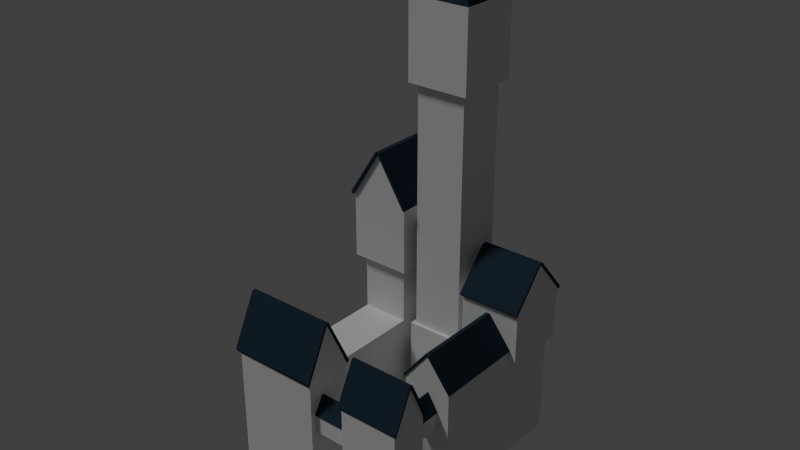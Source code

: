 # Source: guild_layout.blend  (saved by Blender 2.76.0; exported with 4.5.12 LTS)
import bpy
from mathutils import Matrix  # noqa: F401  (used for matrix-valued properties, if any)

bpy.ops.wm.read_factory_settings(use_empty=True)
scene = bpy.context.scene
scene.name = 'Scene'

# ---- collections
col_collection_1 = bpy.data.collections.new('Collection 1'); scene.collection.children.link(col_collection_1)
col_collection_2 = bpy.data.collections.new('Collection 2'); scene.collection.children.link(col_collection_2)
col_collection_2.hide_render = True
col_collection_2.hide_viewport = True

# ---- materials (node trees are filled in below, after node groups)
mat_ardoise = bpy.data.materials.new('ardoise')
mat_ardoise.alpha_threshold = 0.0
mat_ardoise.use_transparent_shadow = False
mat_ardoise.diffuse_color = (0.01764, 0.03434, 0.05286, 1.0)
mat_ardoise.specular_color = (0.1025, 0.1025, 0.1025)
mat_ardoise.roughness = 0.5
mat_ardoise.specular_intensity = 0.1573
mat_ardoise.line_color = (0.0, 0.0, 0.0, 1.0)
mat_material = bpy.data.materials.new('Material')
mat_material.alpha_threshold = 0.0
mat_material.use_transparent_shadow = False
mat_material.roughness = 0.5
mat_material_001 = bpy.data.materials.new('Material.001')
mat_material_001.alpha_threshold = 0.0
mat_material_001.use_transparent_shadow = False
mat_material_001.roughness = 0.5

# ---- material node trees

# ---- world
world_world = bpy.data.worlds.new('World'); scene.world = world_world
world_world.color = (0.05088, 0.05088, 0.05088)
world_world.use_sun_shadow = False
world_world.sun_shadow_jitter_overblur = 0.0
world_world.cycles.sampling_method = 'MANUAL'
world_world.cycles.sample_map_resolution = 256

# ---- lights
light_lamp = bpy.data.lights.new('Lamp', 'SUN')
light_lamp.transmission_factor = 0.0
light_lamp.cutoff_distance = 30.0
light_lamp.angle = 0.1993
light_lamp.energy = 1.0
light_lamp.shadow_buffer_clip_start = 1.001
light_lamp.shadow_soft_size = 0.1
light_lamp.shadow_cascade_max_distance = 1000.0
light_lamp.cycles.use_multiple_importance_sampling = False

# ---- meshes
me_roof = bpy.data.meshes.new('roof')
me_roof.from_pydata([(3.05, 1.437, -3.073), (3.05, -1.437, -3.073), (-3.05, 1.437, -3.073), (-3.05, -1.437, -3.073), (3.05, 1.192e-07, -0.07298), (-3.05, 1.192e-07, -0.07298), (2.384e-07, 1.192e-07, -0.07298), (2.512e-06, 1.517, -2.902), (-3.05, 1.517, -2.902), (1.744e-07, -1.517, -2.902), (-3.05, -1.517, -2.902), (3.05, -1.517, -2.902), (3.05, 1.517, -2.902), (2.384e-06, 1.437, -3.073), (2.384e-07, -1.437, -3.073), (1.744e-07, -0.1089, -1.907e-06), (3.57e-07, 0.1089, -1.907e-06), (-3.05, -0.1089, -1.907e-06), (-3.05, 0.1089, -1.907e-06), (3.05, 0.1089, -1.907e-06), (3.05, -0.1089, -1.907e-06)], [], [(9, 11, 20, 15), (7, 8, 18, 16), (12, 7, 16, 19), (4, 0, 12, 19), (17, 18, 5), (5, 3, 10, 17), (14, 6, 4, 1), (13, 6, 5, 2), (0, 4, 6, 13), (3, 5, 6, 14), (13, 2, 8, 7), (0, 13, 7, 12), (3, 14, 9, 10), (14, 1, 11, 9), (2, 5, 18, 8), (16, 18, 17, 15), (19, 16, 15, 20), (10, 9, 15, 17), (1, 4, 20, 11), (19, 20, 4)])
_uv = me_roof.uv_layers.new(name='UVMap')
_uv.uv.foreach_set('vector', [0.7644, 0.01727, 0.9979, 0.01727, 0.9979, 0.2643, 0.7644, 0.2643, 0.7644, 0.528, 0.5308, 0.528, 0.5308, 0.281, 0.7644, 0.281, 0.9979, 0.528, 0.7644, 0.528, 0.7644, 0.281, 0.9979, 0.281, 0.2628, 0.4992, 0.4959, 0.01274, 0.5088, 0.04042, 0.2805, 0.511, 0.2452, 0.511, 0.2805, 0.511, 0.2628, 0.4992, 0.2628, 0.4992, 0.0298, 0.01274, 0.01689, 0.04042, 0.2452, 0.511, 0.3891, 0.6123, 0.3891, 0.977, 0.7599, 0.977, 0.7599, 0.6123, 0.3891, 0.6123, 0.3891, 0.977, 0.01831, 0.977, 0.01831, 0.6123, 0.7599, 0.6123, 0.7599, 0.977, 0.3891, 0.977, 0.3891, 0.6123, 0.01831, 0.6123, 0.01831, 0.977, 0.3891, 0.977, 0.3891, 0.6123, 0.7644, 0.5424, 0.5308, 0.5424, 0.5308, 0.528, 0.7644, 0.528, 0.9979, 0.5424, 0.7644, 0.5424, 0.7644, 0.528, 0.9979, 0.528, 0.5308, 0.002841, 0.7644, 0.002841, 0.7644, 0.01727, 0.5308, 0.01727, 0.7644, 0.002841, 0.9979, 0.002841, 0.9979, 0.01727, 0.7644, 0.01727, 0.4959, 0.01274, 0.2628, 0.4992, 0.2805, 0.511, 0.5088, 0.04042, 0.7644, 0.281, 0.5308, 0.281, 0.5308, 0.2643, 0.7644, 0.2643, 0.9979, 0.281, 0.7644, 0.281, 0.7644, 0.2643, 0.9979, 0.2643, 0.5308, 0.01727, 0.7644, 0.01727, 0.7644, 0.2643, 0.5308, 0.2643, 0.0298, 0.01274, 0.2628, 0.4992, 0.2452, 0.511, 0.01689, 0.04042, 0.2805, 0.511, 0.2452, 0.511, 0.2628, 0.4992])
me_roof.materials.append(mat_ardoise)
me_roof.use_remesh_preserve_volume = False
me_roof.use_remesh_preserve_attributes = False
me_roof.use_mirror_vertex_groups = False
me_roof.update()
me_cube_005 = bpy.data.meshes.new('Cube.005')
me_cube_005.from_pydata([(-2.463, -1.0, -1.48), (-2.463, -1.0, 0.5195), (-2.463, 1.0, -1.48), (-2.463, 1.0, 0.5195), (2.463, -1.0, -1.48), (2.463, -1.0, 0.5195), (2.463, 1.0, -1.48), (2.463, 1.0, 0.5195), (-2.463, -1.1, 0.3595), (-2.463, 1.1, 0.3595), (2.463, -1.1, 0.3595), (2.463, 1.1, 0.3595), (-2.463, 0.0, 2.12), (2.463, 0.0, 2.12)], [], [(3, 7, 6, 2), (5, 1, 0, 4), (0, 2, 6, 4), (8, 10, 13, 12), (11, 9, 12, 13)])
me_cube_005.polygons.foreach_set('material_index', [1, 1, 1, 0, 0])
_uv = me_cube_005.uv_layers.new(name='UVMap')
_uv.uv.foreach_set('vector', [0.0, 0.0, 0.0, 0.0, 0.0, 0.0, 0.0, 0.0, 0.0, 0.0, 0.0, 0.0, 0.0, 0.0, 0.0, 0.0, 0.0, 0.0, 0.0, 0.0, 0.0, 0.0, 0.0, 0.0, 0.6286, 0.1388, 0.9187, 0.1388, 0.9187, 0.2739, 0.6286, 0.2739, 0.9187, 0.409, 0.6286, 0.409, 0.6286, 0.2739, 0.9187, 0.2739])
me_cube_005.materials.append(mat_ardoise)
me_cube_005.materials.append(mat_material)
me_cube_005.use_remesh_preserve_volume = False
me_cube_005.use_remesh_preserve_attributes = False
me_cube_005.use_mirror_vertex_groups = False
me_cube_005.update()
me_cube_004 = bpy.data.meshes.new('Cube.004')
me_cube_004.from_pydata([(-1.0, -1.0, -1.0), (-1.0, -1.0, 1.0), (-1.0, 1.0, -1.0), (-1.0, 1.0, 1.0), (1.0, -1.0, -1.0), (1.0, -1.0, 1.0), (1.0, 1.0, -1.0), (1.0, 1.0, 1.0), (-1.0, -1.0, 4.738), (-1.0, 1.0, 4.738), (1.0, 1.0, 4.738), (1.0, -1.0, 4.738), (-1.159, -1.159, 4.738), (-1.159, 1.159, 4.738), (1.159, 1.159, 4.738), (1.159, -1.159, 4.738), (-1.159, -1.159, 8.198), (-1.159, 1.159, 8.198), (1.159, 1.159, 8.198), (1.159, -1.159, 8.198), (-1.159, 0.0, 11.11), (1.159, 0.0, 11.11)], [], [(1, 3, 2, 0), (3, 7, 6, 2), (7, 5, 4, 6), (5, 1, 0, 4), (0, 2, 6, 4), (5, 7, 10, 11), (11, 10, 14, 15), (3, 1, 8, 9), (1, 5, 11, 8), (7, 3, 9, 10), (13, 12, 16, 17), (9, 8, 12, 13), (8, 11, 15, 12), (10, 9, 13, 14), (12, 15, 19, 16), (14, 13, 17, 18), (15, 14, 18, 19), (19, 18, 21), (17, 16, 20)])
me_cube_004.use_remesh_preserve_volume = False
me_cube_004.use_remesh_preserve_attributes = False
me_cube_004.use_mirror_vertex_groups = False
me_cube_004.update()
me_cube_001 = bpy.data.meshes.new('Cube.001')
me_cube_001.from_pydata([(-2.171, -13.5, -1.0), (-2.171, -13.5, 8.722), (-2.171, 9.592, -1.0), (-2.171, 9.592, 8.722), (2.677, -13.5, -1.0), (2.677, -13.5, 8.722), (2.677, 9.592, -1.0), (2.677, 9.592, 8.722), (-2.171, -8.805, 8.722), (-2.171, -8.805, -1.0), (2.677, -8.805, 8.722), (2.677, -8.805, -1.0), (6.496, -8.805, 8.722), (6.496, -13.5, 8.722), (6.496, -13.5, -1.0), (6.496, -8.805, -1.0), (2.677, -8.805, 12.0), (2.677, -13.5, 12.0), (-2.171, -13.5, 12.0), (-2.171, -8.805, 12.0), (6.496, -8.805, 12.0), (6.496, -13.5, 12.0), (-2.171, -11.15, 16.97), (6.496, -11.15, 16.97), (-2.171, 3.867, 8.722), (2.677, 3.867, -1.0), (-2.171, 3.867, -1.0), (2.677, 3.867, 8.722), (-2.171, 3.867, 14.72), (-2.171, 9.592, 14.72), (2.677, 9.592, 14.72), (2.677, 3.867, 14.72), (-2.823, 3.098, 14.72), (-2.823, 10.36, 14.72), (3.329, 10.36, 14.72), (3.329, 3.098, 14.72), (-2.823, 3.098, 21.72), (-2.823, 10.36, 21.72), (3.329, 10.36, 21.72), (3.329, 3.098, 21.72), (0.2531, 3.098, 26.72), (0.2531, 10.36, 26.72)], [], [(24, 3, 2, 26), (3, 7, 6, 2), (13, 12, 20, 21), (5, 1, 0, 4), (26, 2, 6, 25), (3, 24, 28, 29), (5, 13, 21, 17), (0, 9, 11, 4), (27, 10, 11, 25), (1, 8, 9, 0), (12, 13, 14, 15), (11, 10, 12, 15), (5, 4, 14, 13), (4, 11, 15, 14), (10, 8, 19, 16), (12, 10, 16, 20), (8, 1, 18, 19), (1, 5, 17, 18), (21, 20, 23), (19, 18, 22), (7, 27, 25, 6), (10, 27, 24, 8), (9, 26, 25, 11), (8, 24, 26, 9), (28, 31, 35, 32), (24, 27, 31, 28), (27, 7, 30, 31), (7, 3, 29, 30), (35, 34, 38, 39), (30, 29, 33, 34), (31, 30, 34, 35), (29, 28, 32, 33), (33, 32, 36, 37), (32, 35, 39, 36), (34, 33, 37, 38), (36, 39, 40), (38, 37, 41)])
me_cube_001.use_remesh_preserve_volume = False
me_cube_001.use_remesh_preserve_attributes = False
me_cube_001.use_mirror_vertex_groups = False
me_cube_001.update()
me_cube = bpy.data.meshes.new('Cube')
me_cube.from_pydata([(-2.171, -5.86, -1.0), (-2.171, -5.86, 1.0), (-2.171, 9.592, -1.0), (-2.171, 9.592, 1.0), (2.677, -5.86, -1.0), (2.677, -5.86, 1.0), (2.677, 9.592, -1.0), (2.677, 9.592, 1.0), (-2.171, -5.86, 7.0), (-2.171, 9.592, 7.0), (2.677, 9.592, 7.0), (2.677, -5.86, 7.0), (-2.171, -5.86, 11.0), (-2.171, 9.592, 11.0), (2.677, 9.592, 11.0), (2.677, -5.86, 11.0), (0.2531, -5.86, 14.0), (0.2531, 9.592, 14.0), (-2.653, 3.152, 9.987), (3.494, 3.152, 9.987), (-2.653, 9.681, 9.987), (3.494, 9.681, 9.987), (-2.653, 3.152, 15.63), (3.494, 3.152, 15.63), (-2.653, 9.681, 15.63), (3.494, 9.681, 15.63), (-2.653, 6.416, 19.16), (3.494, 6.416, 19.16)], [], [(1, 3, 2, 0), (3, 7, 6, 2), (7, 5, 4, 6), (5, 1, 0, 4), (0, 2, 6, 4), (7, 3, 9, 10), (8, 11, 15, 12), (5, 7, 10, 11), (3, 1, 8, 9), (1, 5, 11, 8), (10, 9, 13, 14), (11, 10, 14, 15), (9, 8, 12, 13), (12, 15, 16), (14, 13, 17), (18, 20, 21, 19), (19, 21, 25, 23), (20, 18, 22, 24), (21, 20, 24, 25), (18, 19, 23, 22), (24, 22, 26), (23, 25, 27)])
me_cube.use_remesh_preserve_volume = False
me_cube.use_remesh_preserve_attributes = False
me_cube.use_mirror_vertex_groups = False
me_cube.update()
me_cube_003 = bpy.data.meshes.new('Cube.003')
me_cube_003.from_pydata([(-1.0, -1.0, -0.5581), (-0.9992, -1.0, 3.106), (-1.0, 1.0, -0.5581), (-0.9992, 1.0, 3.106), (1.0, -1.0, -0.5581), (1.001, -1.0, 3.106), (1.0, 1.0, -0.5581), (1.001, 1.0, 3.106), (-0.8729, -0.8737, 3.106), (-0.8729, 0.8738, 3.106), (0.8745, 0.8738, 3.106), (0.8745, -0.8737, 3.106), (-0.8729, -0.8737, 11.66), (-0.8729, 0.8738, 11.66), (0.8745, 0.8738, 11.66), (0.8745, -0.8737, 11.66), (-1.087, -1.087, 11.66), (-1.087, 1.087, 11.66), (1.088, 1.087, 11.66), (1.088, -1.087, 11.66), (-1.087, -1.087, 14.38), (-1.087, 1.087, 14.38), (1.088, 1.087, 14.38), (1.088, -1.087, 14.38), (-0.09005, -0.09082, 16.67), (-0.09005, 0.09088, 16.67), (0.09164, 0.09088, 16.67), (0.09164, -0.09082, 16.67)], [], [(1, 3, 2, 0), (3, 7, 6, 2), (7, 5, 4, 6), (5, 1, 0, 4), (0, 2, 6, 4), (3, 1, 8, 9), (11, 10, 14, 15), (1, 5, 11, 8), (7, 3, 9, 10), (5, 7, 10, 11), (12, 15, 19, 16), (9, 8, 12, 13), (8, 11, 15, 12), (10, 9, 13, 14), (19, 18, 22, 23), (14, 13, 17, 18), (15, 14, 18, 19), (13, 12, 16, 17), (21, 20, 24, 25), (17, 16, 20, 21), (16, 19, 23, 20), (18, 17, 21, 22), (27, 26, 25, 24), (20, 23, 27, 24), (22, 21, 25, 26), (23, 22, 26, 27)])
me_cube_003.polygons.foreach_set('material_index', [0, 0, 0, 0, 0, 0, 0, 0, 0, 0, 0, 0, 0, 0, 0, 0, 0, 0, 1, 0, 0, 0, 1, 1, 1, 1])
_uv = me_cube_003.uv_layers.new(name='UVMap')
_uv.uv.foreach_set('vector', [0.0, 0.0, 0.0, 0.0, 0.0, 0.0, 0.0, 0.0, 0.0, 0.0, 0.0, 0.0, 0.0, 0.0, 0.0, 0.0, 0.0, 0.0, 0.0, 0.0, 0.0, 0.0, 0.0, 0.0, 0.0, 0.0, 0.0, 0.0, 0.0, 0.0, 0.0, 0.0, 0.0, 0.0, 0.0, 0.0, 0.0, 0.0, 0.0, 0.0, 0.0, 0.0, 0.0, 0.0, 0.0, 0.0, 0.0, 0.0, 0.0, 0.0, 0.0, 0.0, 0.0, 0.0, 0.0, 0.0, 0.0, 0.0, 0.0, 0.0, 0.0, 0.0, 0.0, 0.0, 0.0, 0.0, 0.0, 0.0, 0.0, 0.0, 0.0, 0.0, 0.0, 0.0, 0.0, 0.0, 0.0, 0.0, 0.0, 0.0, 0.0, 0.0, 0.0, 0.0, 0.0, 0.0, 0.0, 0.0, 0.0, 0.0, 0.0, 0.0, 0.0, 0.0, 0.0, 0.0, 0.0, 0.0, 0.0, 0.0, 0.0, 0.0, 0.0, 0.0, 0.0, 0.0, 0.0, 0.0, 0.0, 0.0, 0.0, 0.0, 0.0, 0.0, 0.0, 0.0, 0.0, 0.0, 0.0, 0.0, 0.0, 0.0, 0.0, 0.0, 0.0, 0.0, 0.0, 0.0, 0.0, 0.0, 0.0, 0.0, 0.0, 0.0, 0.0, 0.0, 0.0, 0.0, 0.0, 0.0, 0.0, 0.0, 0.0, 0.0, 0.9463, -0.000118, 0.6493, -0.000118, 0.7854, 0.2723, 0.8102, 0.2723, 0.0, 0.0, 0.0, 0.0, 0.0, 0.0, 0.0, 0.0, 0.0, 0.0, 0.0, 0.0, 0.0, 0.0, 0.0, 0.0, 0.0, 0.0, 0.0, 0.0, 0.0, 0.0, 0.0, 0.0, 0.5197, 0.01522, 0.5197, 0.05467, 0.4803, 0.05467, 0.4803, 0.01521, 0.648, -8.408e-05, 0.9465, -8.408e-05, 0.8097, 0.2723, 0.7848, 0.2723, 0.9465, -8.408e-05, 0.648, -8.408e-05, 0.7848, 0.2723, 0.8097, 0.2723, 0.6493, -0.000118, 0.9463, -0.000118, 0.8102, 0.2723, 0.7854, 0.2723])
me_cube_003.materials.append(mat_material_001)
me_cube_003.materials.append(mat_ardoise)
me_cube_003.use_remesh_preserve_volume = False
me_cube_003.use_remesh_preserve_attributes = False
me_cube_003.use_mirror_vertex_groups = False
me_cube_003.update()
me_cube_002 = bpy.data.meshes.new('Cube.002')
me_cube_002.from_pydata([(-1.0, -1.0, -1.606), (-1.0, -1.0, 12.59), (-1.0, 1.0, -1.606), (-1.0, 1.0, 9.326), (1.0, -1.0, -1.606), (1.0, -1.0, 12.59), (1.0, 1.0, -1.606), (1.0, 1.0, 12.59), (-1.0, -0.6022, 9.326), (-1.0, -0.6022, -1.606), (1.0, -0.6022, 12.59), (1.0, -0.6022, -1.606), (-6.175, -1.0, -1.606), (-6.175, -1.0, 12.59), (-6.175, -0.6022, -1.606), (-6.175, -0.6022, 12.59), (-4.278, -1.0, 12.59), (-4.278, -1.0, -1.606), (-4.278, -0.6022, -1.606), (-4.278, -0.6022, 9.326), (-6.175, 1.013, 12.59), (-6.175, 1.013, -1.606), (-4.278, 1.013, 9.326), (-4.278, 1.013, -1.606)], [], [(8, 3, 2, 9), (3, 7, 6, 2), (10, 5, 4, 11), (5, 1, 0, 4), (9, 2, 6, 11), (10, 7, 3, 8), (1, 5, 8), (0, 9, 11, 4), (7, 10, 11, 6), (17, 16, 13, 12), (13, 15, 14, 12), (18, 17, 12, 14), (16, 19, 13), (15, 19, 22, 20), (8, 9, 18, 19), (1, 8, 19, 16), (9, 0, 17, 18), (0, 1, 16, 17), (22, 23, 21, 20), (14, 15, 20, 21), (19, 18, 23, 22), (18, 14, 21, 23), (19, 15, 13), (5, 10, 8)])
me_cube_002.use_remesh_preserve_volume = False
me_cube_002.use_remesh_preserve_attributes = False
me_cube_002.use_mirror_vertex_groups = False
me_cube_002.update()

# ---- objects
ob_defaulthouse_roof_004 = bpy.data.objects.new('DefaultHouse-roof.004', me_roof)
ob_defaulthouse_roof_003 = bpy.data.objects.new('DefaultHouse-roof.003', me_roof)
ob_defaulthouse_roof_002 = bpy.data.objects.new('DefaultHouse-roof.002', me_roof)
ob_defaulthouse_roof_001 = bpy.data.objects.new('DefaultHouse-roof.001', me_roof)
ob_cube_006 = bpy.data.objects.new('Cube.006', me_cube_005)
ob_cube_005 = bpy.data.objects.new('Cube.005', me_cube_005)
ob_cube_004 = bpy.data.objects.new('Cube.004', me_cube_005)
ob_cube_003 = bpy.data.objects.new('Cube.003', me_cube_005)
ob_cube_002 = bpy.data.objects.new('Cube.002', me_cube_004)
ob_cube_001 = bpy.data.objects.new('Cube.001', me_cube_001)
ob_cube = bpy.data.objects.new('Cube', me_cube)
ob_cube_047 = bpy.data.objects.new('Cube.047', me_cube_003)
ob_lamp = bpy.data.objects.new('Lamp', light_lamp)
ob_defaulthouse_roof = bpy.data.objects.new('DefaultHouse-roof', me_roof)
ob_cube_046 = bpy.data.objects.new('Cube.046', me_cube_002)

# ---- transforms, parenting, visibility, modifiers, constraints
ob_defaulthouse_roof_004.location = (6.011, 11.66, 20.61)
ob_defaulthouse_roof_004.scale = (1.043, 2.414, 1.356)
ob_defaulthouse_roof_004.lock_rotations_4d = False
ob_defaulthouse_roof_004.empty_display_type = 'ARROWS'
ob_defaulthouse_roof_004.lineart.crease_threshold = 0.0
ob_defaulthouse_roof_003.location = (-7.278, 11.97, 28.16)
ob_defaulthouse_roof_003.rotation_euler = (0.0, -0.0, 1.571)
ob_defaulthouse_roof_003.scale = (1.287, 2.217, 1.698)
ob_defaulthouse_roof_003.lock_rotations_4d = False
ob_defaulthouse_roof_003.empty_display_type = 'ARROWS'
ob_defaulthouse_roof_003.lineart.crease_threshold = 0.0
ob_defaulthouse_roof_002.location = (5.843, 3.831, 15.63)
ob_defaulthouse_roof_002.rotation_euler = (0.0, -0.0, 1.571)
ob_defaulthouse_roof_002.scale = (1.49, 1.74, 1.075)
ob_defaulthouse_roof_002.lock_rotations_4d = False
ob_defaulthouse_roof_002.empty_display_type = 'ARROWS'
ob_defaulthouse_roof_002.lineart.crease_threshold = 0.0
ob_defaulthouse_roof_001.location = (5.864, -6.718, 17.08)
ob_defaulthouse_roof_001.scale = (1.043, 1.356, 1.356)
ob_defaulthouse_roof_001.lock_rotations_4d = False
ob_defaulthouse_roof_001.empty_display_type = 'ARROWS'
ob_defaulthouse_roof_001.lineart.crease_threshold = 0.0
ob_cube_006.location = (6.006, -3.03, 9.657)
ob_cube_006.rotation_euler = (0.0, -0.0, -1.571)
ob_cube_006.lineart.crease_threshold = 0.0
ob_cube_005.location = (3.226, 11.3, 13.31)
ob_cube_005.lineart.crease_threshold = 0.0
ob_cube_004.location = (-4.15, 11.78, 19.0)
ob_cube_004.lineart.crease_threshold = 0.0
ob_cube_003.location = (0.9812, -6.718, 9.619)
ob_cube_003.lineart.crease_threshold = 0.0
ob_cube_002.location = (5.864, -6.718, 1.434)
ob_cube_002.scale = (2.535, 1.598, 1.408)
ob_cube_002.lineart.crease_threshold = 0.0
ob_cube_001.location = (-7.532, 5.245, 1.434)
ob_cube_001.display_type = 'SOLID'
ob_cube_001.lineart.crease_threshold = 0.0
ob_cube.location = (5.59, 5.245, 1.434)
ob_cube.display_type = 'SOLID'
ob_cube.lineart.crease_threshold = 0.0
ob_cube_047.location = (-0.5995, 11.6, 1.541)
ob_cube_047.scale = (2.942, 2.942, 2.942)
ob_cube_047.lineart.crease_threshold = 0.0
ob_lamp.location = (-45.67, -28.64, 41.04)
ob_lamp.rotation_euler = (0.6503, 0.05522, 5.4)
ob_lamp.lock_rotations_4d = False
ob_lamp.empty_display_type = 'ARROWS'
ob_lamp.color = (0.0, 0.0, 0.0, 0.0)
ob_lamp.lineart.crease_threshold = 0.0
ob_defaulthouse_roof.location = (-5.533, -5.893, 18.59)
ob_defaulthouse_roof.scale = (1.49, 1.74, 1.74)
ob_defaulthouse_roof.lock_rotations_4d = False
ob_defaulthouse_roof.empty_display_type = 'ARROWS'
ob_defaulthouse_roof.lineart.crease_threshold = 0.0
ob_cube_046.location = (5.796, 3.294, 0.6733)
ob_cube_046.scale = (2.488, 11.54, 0.9818)
ob_cube_046.display_type = 'WIRE'
ob_cube_046.lineart.crease_threshold = 0.0
_m = ob_cube_046.modifiers.new('Boolean', 'BOOLEAN')
_m.solver = 'FAST'

# ---- collection membership
col_collection_1.objects.link(ob_defaulthouse_roof_004)
col_collection_1.objects.link(ob_defaulthouse_roof_003)
col_collection_1.objects.link(ob_defaulthouse_roof_002)
col_collection_1.objects.link(ob_defaulthouse_roof_001)
col_collection_1.objects.link(ob_cube_006)
col_collection_1.objects.link(ob_cube_005)
col_collection_1.objects.link(ob_cube_004)
col_collection_1.objects.link(ob_cube_003)
col_collection_1.objects.link(ob_cube_002)
col_collection_1.objects.link(ob_cube_001)
col_collection_1.objects.link(ob_cube)
col_collection_1.objects.link(ob_cube_047)
col_collection_1.objects.link(ob_lamp)
col_collection_1.objects.link(ob_defaulthouse_roof)
col_collection_2.objects.link(ob_cube_046)

# ---- scene / render settings (as saved in the file)
scene.frame_start = 1; scene.frame_end = 250; scene.frame_set(1)
scene.render.engine = 'BLENDER_EEVEE_NEXT'
scene.render.resolution_percentage = 50
scene.render.dither_intensity = 0.0
scene.render.use_bake_selected_to_active = True
scene.render.bake_margin = 2
scene.cycles.use_denoising = False
scene.cycles.samples = 10
scene.cycles.sampling_pattern = 'TABULATED_SOBOL'
scene.cycles.light_sampling_threshold = 0.0
scene.cycles.use_adaptive_sampling = False
scene.cycles.use_light_tree = False
scene.cycles.blur_glossy = 0.0
scene.cycles.pixel_filter_type = 'GAUSSIAN'
scene.cycles.sample_clamp_indirect = 0.0
scene.view_settings.view_transform = 'Standard'
bpy.context.view_layer.update()

# ---- added for rendering (the .blend has no active camera): camera
cam_auto = bpy.data.cameras.new('AutoCamera')
cam_auto.lens = 50.0
cam_auto.sensor_width = 36.0
cam_auto.clip_end = 1000.0
ob_auto_camera = bpy.data.objects.new('AutoCamera', cam_auto)
scene.collection.objects.link(ob_auto_camera)
ob_auto_camera.location = (55.7501, -64.2074, 69.6677)
ob_auto_camera.rotation_euler = (1.09748, -7.21219e-08, 0.694738)
scene.camera = ob_auto_camera
bpy.context.view_layer.update()
